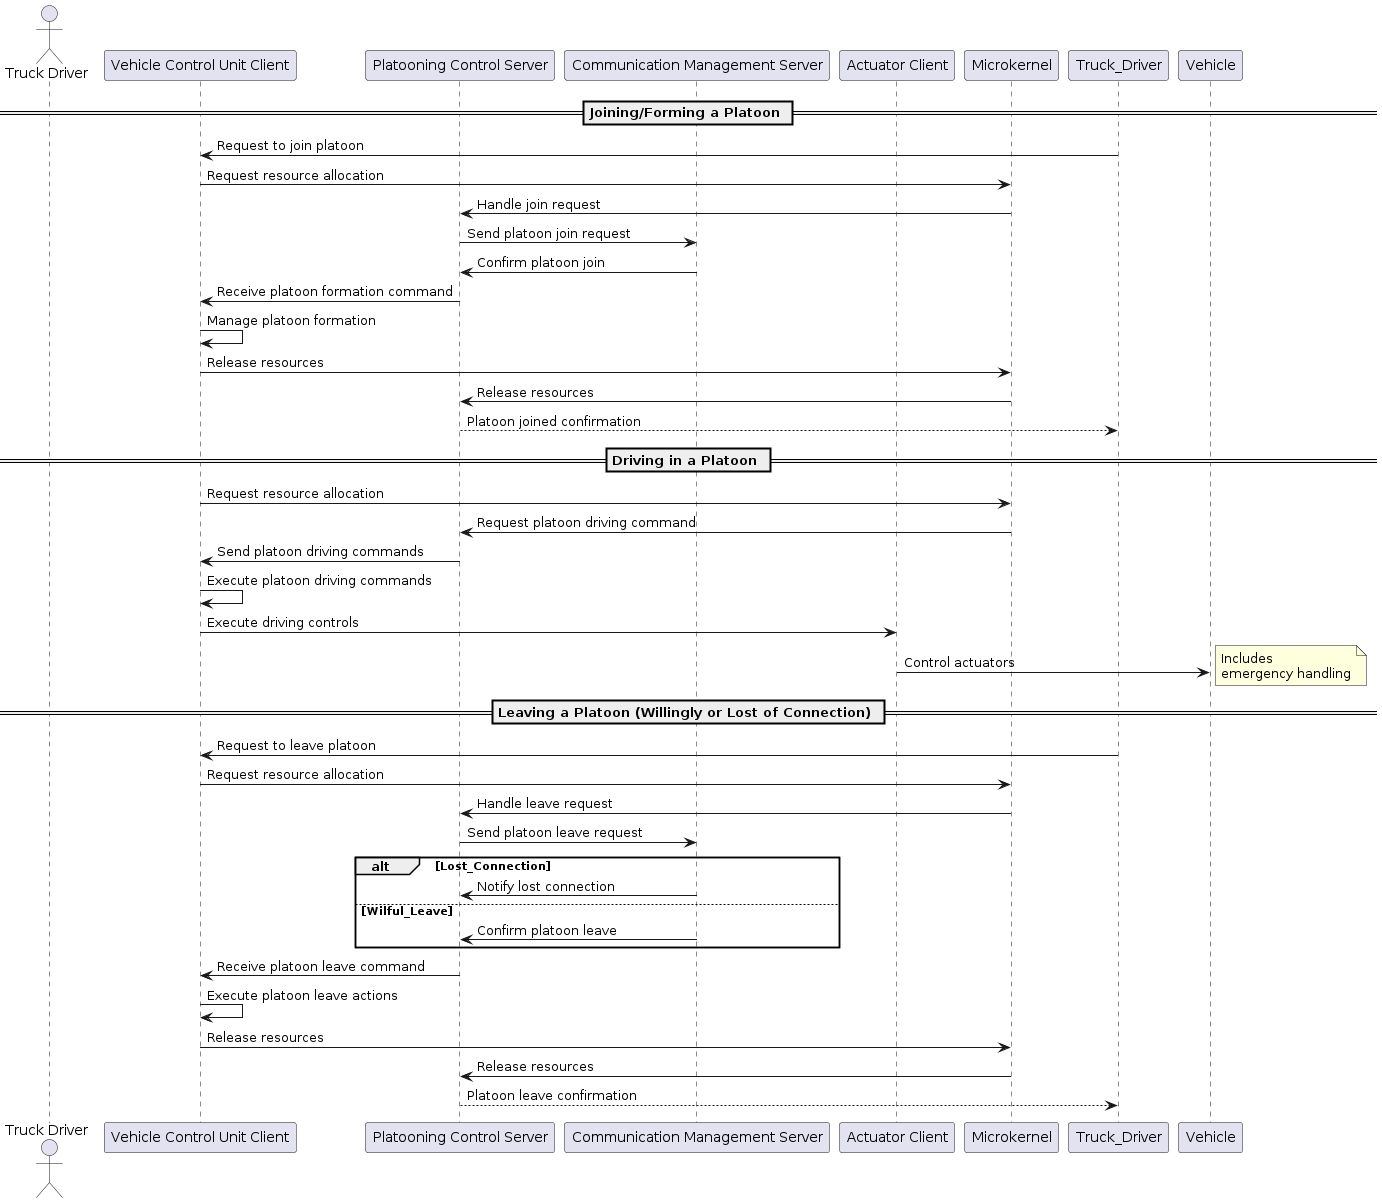

The diagram above was rendered by PlantUML. Its source (embedded in the PNG):
@startuml
actor "Truck Driver"
participant "Vehicle Control Unit Client" as VCU
participant "Platooning Control Server" as PCS
participant "Communication Management Server" as CMS
participant "Actuator Client" as AC
participant "Microkernel" as MK

== Joining/Forming a Platoon ==
Truck_Driver -> VCU: Request to join platoon
VCU -> MK: Request resource allocation
MK -> PCS: Handle join request
PCS -> CMS: Send platoon join request
CMS -> PCS: Confirm platoon join
PCS -> VCU: Receive platoon formation command
VCU -> VCU: Manage platoon formation
VCU -> MK: Release resources
MK -> PCS: Release resources
PCS --> Truck_Driver: Platoon joined confirmation

== Driving in a Platoon ==
VCU -> MK: Request resource allocation
MK -> PCS: Request platoon driving command
PCS -> VCU: Send platoon driving commands
VCU -> VCU: Execute platoon driving commands
VCU -> AC: Execute driving controls
AC -> Vehicle: Control actuators
note right: Includes\nemergency handling

== Leaving a Platoon (Willingly or Lost of Connection) ==
Truck_Driver -> VCU: Request to leave platoon
VCU -> MK: Request resource allocation
MK -> PCS: Handle leave request
PCS -> CMS: Send platoon leave request
alt Lost_Connection
    CMS -> PCS: Notify lost connection
else Wilful_Leave
    CMS -> PCS: Confirm platoon leave
end
PCS -> VCU: Receive platoon leave command
VCU -> VCU: Execute platoon leave actions
VCU -> MK: Release resources
MK -> PCS: Release resources
PCS --> Truck_Driver: Platoon leave confirmation
@enduml